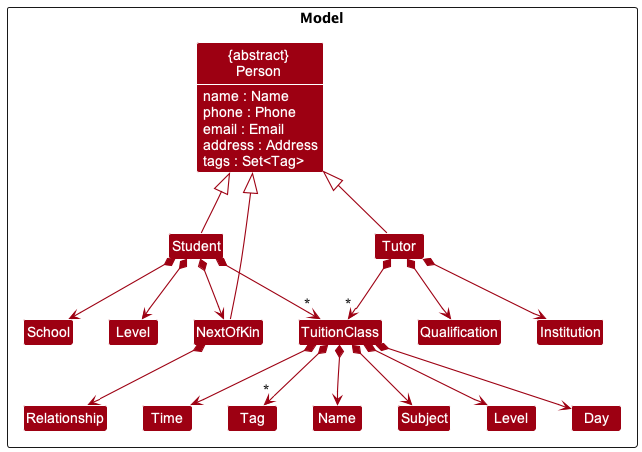

The diagram above was rendered by PlantUML. Its source (embedded in the PNG):
@startuml

!include style.puml
skinparam arrowThickness 1.1
skinparam arrowColor MODEL_COLOR
skinparam classBackgroundColor MODEL_COLOR

Package Model <<Rectangle>>{

Class "{abstract} \nPerson " as Person {
  name : Name
  phone : Phone
  email : Email
  address : Address
  tags : Set<Tag>
}

Class Student
Class School
Class "Level" as StudentLevel
Class NextOfKin

Class Tutor
Class Qualification
Class Institution

Class TuitionClass
Class "Name" as TuitionClassName
Class Subject
Class "Level" as TuitionClassLevel
Class Day
Class Time
Class "Tag" as TuitionClassTag

Class NextOfKin
Class Relationship

Class HiddenOutside #FFFFFF
show Person members
hide Person methods

Person <|-- Student
Person <|-- Tutor
Person <|-- NextOfKin

Student *--> School
Student *--> StudentLevel
Student *--> NextOfKin
Student *--> "~*" TuitionClass

Tutor *--> Qualification
Tutor *--> Institution
Tutor *--> "~*" TuitionClass

TuitionClass *--> TuitionClassName
TuitionClass *--> Subject
TuitionClass *--> TuitionClassLevel
TuitionClass *--> Day
TuitionClass *--> Time
TuitionClass *--> "~*" TuitionClassTag

NextOfKin *--> Relationship

@enduml